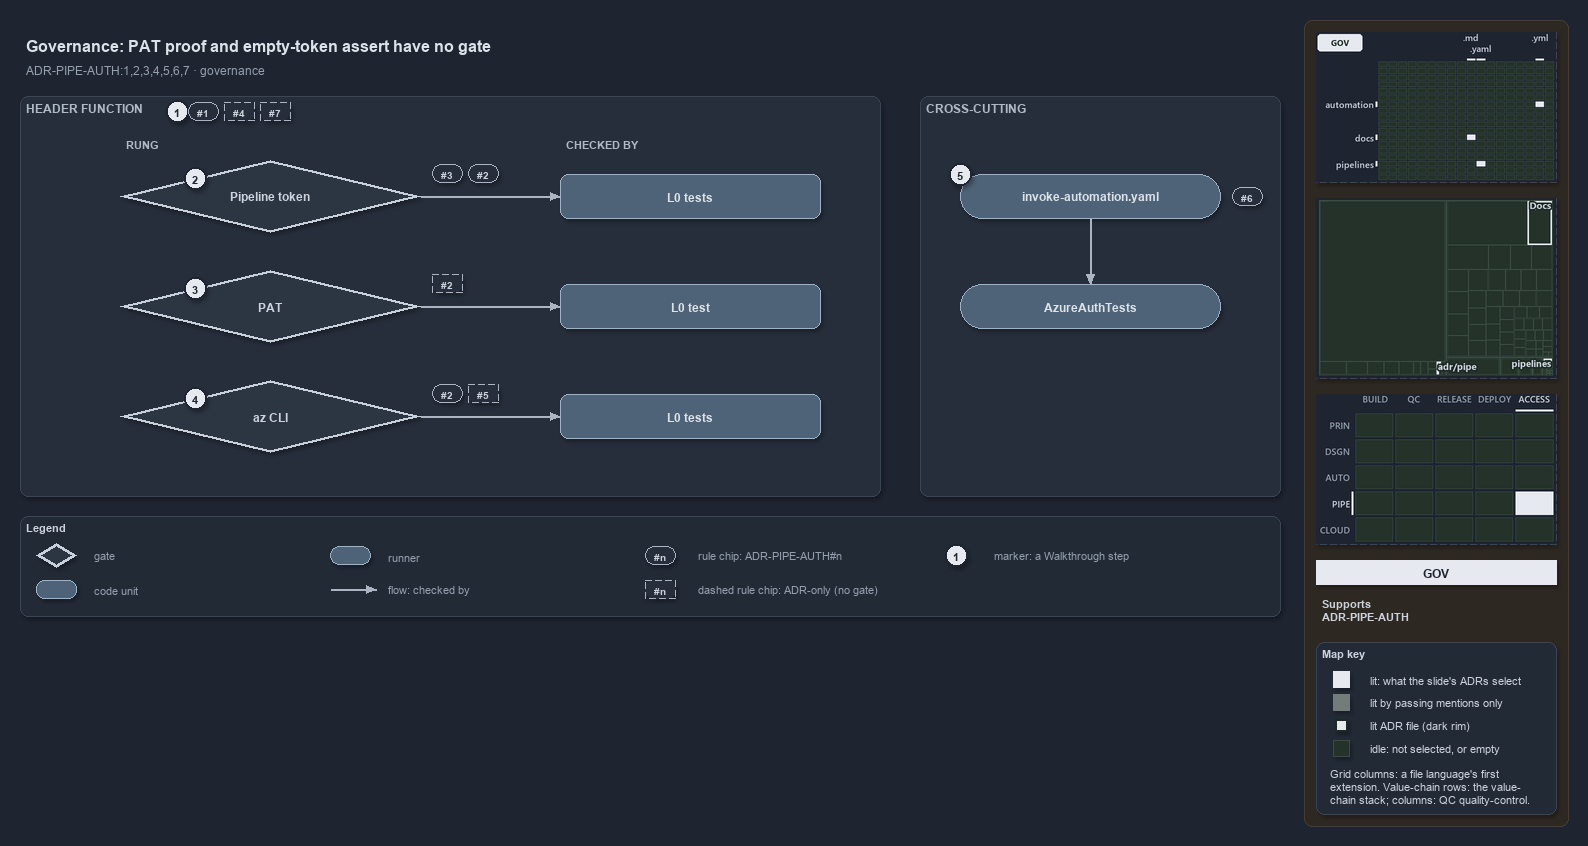

The diagram above was exported from draw.io. Its source (the exported page's mxGraphModel, read from the mxfile embedded in the PNG):
<mxGraphModel dx="1024" dy="768" grid="0" gridSize="10" guides="1" tooltips="1" connect="1" arrows="1" fold="1" page="1" pageScale="1" pageWidth="1572" pageHeight="620" background="#1E2430" math="0" shadow="1">
  <root>
    <mxCell id="0" />
    <mxCell id="1" parent="0" />
    <mxCell id="sidebar-bg" value="" style="rounded=1;arcSize=2;html=1;fillColor=#2E2823;strokeColor=#453C33;shadow=0;" vertex="1" parent="1">
      <mxGeometry x="1304" y="4" width="264" height="806" as="geometry" />
    </mxCell>
    <mxCell id="title" value="Governance: PAT proof and empty-token assert have no gate" style="text;html=1;align=left;verticalAlign=middle;fontSize=16;fontStyle=1;fontColor=#DDE2E9;" vertex="1" parent="1">
      <mxGeometry x="20" y="14" width="1260" height="30" as="geometry" />
    </mxCell>
    <mxCell id="subtitle" value="ADR-PIPE-AUTH:1,2,3,4,5,6,7 &amp;#183; governance" style="text;html=1;align=left;verticalAlign=middle;fontSize=12;fontColor=#949FAE;" vertex="1" parent="1">
      <mxGeometry x="20" y="44" width="1240" height="20" as="geometry" />
    </mxCell>
    <mxCell id="band" value="HEADER FUNCTION" style="rounded=1;html=1;arcSize=3;fillColor=#262E3B;strokeColor=#3A4555;verticalAlign=top;align=left;spacingLeft=8;fontStyle=1;fontSize=12;fontColor=#B0BAC7;" vertex="1" parent="1">
      <mxGeometry x="20" y="80" width="860" height="400" as="geometry" />
    </mxCell>
    <mxCell id="mark-1" value="1" style="ellipse;html=1;fillColor=#E6EAF0;strokeColor=#1E2430;strokeWidth=2;fontColor=#1E2430;fontStyle=1;fontSize=11;" vertex="1" parent="1">
      <mxGeometry x="166" y="84" width="22" height="22" as="geometry" />
    </mxCell>
    <mxCell id="chip-1" value="#1" style="rounded=1;arcSize=50;whiteSpace=wrap;html=1;fillColor=#262E3B;strokeColor=#AAB4C3;fontColor=#CDD3DC;fontStyle=1;fontSize=10.5;" vertex="1" parent="1">
      <mxGeometry x="188" y="86" width="30" height="18" as="geometry" />
    </mxCell>
    <mxCell id="chip-4" value="#4" style="rounded=1;arcSize=50;whiteSpace=wrap;html=1;fillColor=#262E3B;strokeColor=#AAB4C3;fontColor=#CDD3DC;fontStyle=1;fontSize=10.5;dashed=1;" vertex="1" parent="1">
      <mxGeometry x="224" y="86" width="30" height="18" as="geometry" />
    </mxCell>
    <mxCell id="chip-7" value="#7" style="rounded=1;arcSize=50;whiteSpace=wrap;html=1;fillColor=#262E3B;strokeColor=#AAB4C3;fontColor=#CDD3DC;fontStyle=1;fontSize=10.5;dashed=1;" vertex="1" parent="1">
      <mxGeometry x="260" y="86" width="30" height="18" as="geometry" />
    </mxCell>
    <mxCell id="col-rung" value="RUNG" style="text;html=1;align=left;verticalAlign=middle;fontSize=11;fontStyle=1;fontColor=#B0BAC7;" vertex="1" parent="1">
      <mxGeometry x="120" y="118" width="120" height="18" as="geometry" />
    </mxCell>
    <mxCell id="col-checked" value="CHECKED BY" style="text;html=1;align=left;verticalAlign=middle;fontSize=11;fontStyle=1;fontColor=#B0BAC7;" vertex="1" parent="1">
      <mxGeometry x="560" y="118" width="120" height="18" as="geometry" />
    </mxCell>
    <mxCell id="g-pipeline" value="&lt;b&gt;Pipeline token&lt;/b&gt;" style="rhombus;whiteSpace=wrap;html=1;fillColor=#2C3542;strokeColor=#C7D0DB;strokeWidth=3;fontSize=12;fontColor=#CDD3DC;" vertex="1" parent="1">
      <mxGeometry x="120" y="144" width="300" height="72" as="geometry" />
    </mxCell>
    <mxCell id="mark-2" value="2" style="ellipse;html=1;fillColor=#E6EAF0;strokeColor=#1E2430;strokeWidth=2;fontColor=#1E2430;fontStyle=1;fontSize=11;" vertex="1" parent="1">
      <mxGeometry x="184.0" y="151.0" width="22" height="22" as="geometry" />
    </mxCell>
    <mxCell id="chip-g-pipeline-0" value="#3" style="rounded=1;arcSize=50;whiteSpace=wrap;html=1;fillColor=#262E3B;strokeColor=#AAB4C3;fontColor=#CDD3DC;fontStyle=1;fontSize=10.5;" vertex="1" parent="1">
      <mxGeometry x="432" y="148" width="30" height="18" as="geometry" />
    </mxCell>
    <mxCell id="chip-g-pipeline-1" value="#2" style="rounded=1;arcSize=50;whiteSpace=wrap;html=1;fillColor=#262E3B;strokeColor=#AAB4C3;fontColor=#CDD3DC;fontStyle=1;fontSize=10.5;" vertex="1" parent="1">
      <mxGeometry x="468" y="148" width="30" height="18" as="geometry" />
    </mxCell>
    <mxCell id="t-pipeline" value="&lt;b&gt;L0 tests&lt;/b&gt;" style="rounded=1;whiteSpace=wrap;html=1;arcSize=20;fillColor=#4E6378;strokeColor=#9FB3C8;fontSize=12;fontColor=#DDE2E9;" vertex="1" parent="1">
      <mxGeometry x="560" y="158" width="260" height="44" as="geometry" />
    </mxCell>
    <mxCell id="p-e-g-pipeline-t-pipeline-a" value="" style="text;html=1;strokeColor=none;fillColor=none;" vertex="1" parent="1">
      <mxGeometry x="420" y="180" width="1" height="1" as="geometry" />
    </mxCell>
    <mxCell id="p-e-g-pipeline-t-pipeline-b" value="" style="text;html=1;strokeColor=none;fillColor=none;" vertex="1" parent="1">
      <mxGeometry x="560" y="180" width="1" height="1" as="geometry" />
    </mxCell>
    <mxCell id="e-g-pipeline-t-pipeline" value="" style="edgeStyle=orthogonalEdgeStyle;rounded=1;html=1;fontSize=10;endArrow=block;strokeColor=#AAB4C3;fontColor=#CDD3DC;shadow=0;" edge="1" parent="1" source="p-e-g-pipeline-t-pipeline-a" target="p-e-g-pipeline-t-pipeline-b">
      <mxGeometry relative="1" as="geometry" />
    </mxCell>
    <mxCell id="g-pat" value="&lt;b&gt;PAT&lt;/b&gt;" style="rhombus;whiteSpace=wrap;html=1;fillColor=#2C3542;strokeColor=#C7D0DB;strokeWidth=3;fontSize=12;fontColor=#CDD3DC;" vertex="1" parent="1">
      <mxGeometry x="120" y="254" width="300" height="72" as="geometry" />
    </mxCell>
    <mxCell id="mark-3" value="3" style="ellipse;html=1;fillColor=#E6EAF0;strokeColor=#1E2430;strokeWidth=2;fontColor=#1E2430;fontStyle=1;fontSize=11;" vertex="1" parent="1">
      <mxGeometry x="184.0" y="261.0" width="22" height="22" as="geometry" />
    </mxCell>
    <mxCell id="chip-g-pat-0" value="#2" style="rounded=1;arcSize=50;whiteSpace=wrap;html=1;fillColor=#262E3B;strokeColor=#AAB4C3;fontColor=#CDD3DC;fontStyle=1;fontSize=10.5;dashed=1;" vertex="1" parent="1">
      <mxGeometry x="432" y="258" width="30" height="18" as="geometry" />
    </mxCell>
    <mxCell id="t-pat" value="&lt;b&gt;L0 test&lt;/b&gt;" style="rounded=1;whiteSpace=wrap;html=1;arcSize=20;fillColor=#4E6378;strokeColor=#9FB3C8;fontSize=12;fontColor=#DDE2E9;" vertex="1" parent="1">
      <mxGeometry x="560" y="268" width="260" height="44" as="geometry" />
    </mxCell>
    <mxCell id="p-e-g-pat-t-pat-a" value="" style="text;html=1;strokeColor=none;fillColor=none;" vertex="1" parent="1">
      <mxGeometry x="420" y="290" width="1" height="1" as="geometry" />
    </mxCell>
    <mxCell id="p-e-g-pat-t-pat-b" value="" style="text;html=1;strokeColor=none;fillColor=none;" vertex="1" parent="1">
      <mxGeometry x="560" y="290" width="1" height="1" as="geometry" />
    </mxCell>
    <mxCell id="e-g-pat-t-pat" value="" style="edgeStyle=orthogonalEdgeStyle;rounded=1;html=1;fontSize=10;endArrow=block;strokeColor=#AAB4C3;fontColor=#CDD3DC;shadow=0;" edge="1" parent="1" source="p-e-g-pat-t-pat-a" target="p-e-g-pat-t-pat-b">
      <mxGeometry relative="1" as="geometry" />
    </mxCell>
    <mxCell id="g-azcli" value="&lt;b&gt;az CLI&lt;/b&gt;" style="rhombus;whiteSpace=wrap;html=1;fillColor=#2C3542;strokeColor=#C7D0DB;strokeWidth=3;fontSize=12;fontColor=#CDD3DC;" vertex="1" parent="1">
      <mxGeometry x="120" y="364" width="300" height="72" as="geometry" />
    </mxCell>
    <mxCell id="mark-4" value="4" style="ellipse;html=1;fillColor=#E6EAF0;strokeColor=#1E2430;strokeWidth=2;fontColor=#1E2430;fontStyle=1;fontSize=11;" vertex="1" parent="1">
      <mxGeometry x="184.0" y="371.0" width="22" height="22" as="geometry" />
    </mxCell>
    <mxCell id="chip-g-azcli-0" value="#2" style="rounded=1;arcSize=50;whiteSpace=wrap;html=1;fillColor=#262E3B;strokeColor=#AAB4C3;fontColor=#CDD3DC;fontStyle=1;fontSize=10.5;" vertex="1" parent="1">
      <mxGeometry x="432" y="368" width="30" height="18" as="geometry" />
    </mxCell>
    <mxCell id="chip-g-azcli-1" value="#5" style="rounded=1;arcSize=50;whiteSpace=wrap;html=1;fillColor=#262E3B;strokeColor=#AAB4C3;fontColor=#CDD3DC;fontStyle=1;fontSize=10.5;dashed=1;" vertex="1" parent="1">
      <mxGeometry x="468" y="368" width="30" height="18" as="geometry" />
    </mxCell>
    <mxCell id="t-azcli" value="&lt;b&gt;L0 tests&lt;/b&gt;" style="rounded=1;whiteSpace=wrap;html=1;arcSize=20;fillColor=#4E6378;strokeColor=#9FB3C8;fontSize=12;fontColor=#DDE2E9;" vertex="1" parent="1">
      <mxGeometry x="560" y="378" width="260" height="44" as="geometry" />
    </mxCell>
    <mxCell id="p-e-g-azcli-t-azcli-a" value="" style="text;html=1;strokeColor=none;fillColor=none;" vertex="1" parent="1">
      <mxGeometry x="420" y="400" width="1" height="1" as="geometry" />
    </mxCell>
    <mxCell id="p-e-g-azcli-t-azcli-b" value="" style="text;html=1;strokeColor=none;fillColor=none;" vertex="1" parent="1">
      <mxGeometry x="560" y="400" width="1" height="1" as="geometry" />
    </mxCell>
    <mxCell id="e-g-azcli-t-azcli" value="" style="edgeStyle=orthogonalEdgeStyle;rounded=1;html=1;fontSize=10;endArrow=block;strokeColor=#AAB4C3;fontColor=#CDD3DC;shadow=0;" edge="1" parent="1" source="p-e-g-azcli-t-azcli-a" target="p-e-g-azcli-t-azcli-b">
      <mxGeometry relative="1" as="geometry" />
    </mxCell>
    <mxCell id="band-cross" value="CROSS-CUTTING" style="rounded=1;html=1;arcSize=3;fillColor=#262E3B;strokeColor=#3A4555;verticalAlign=top;align=left;spacingLeft=8;fontStyle=1;fontSize=12;fontColor=#B0BAC7;" vertex="1" parent="1">
      <mxGeometry x="920" y="80" width="360" height="400" as="geometry" />
    </mxCell>
    <mxCell id="r-step" value="&lt;b&gt;invoke-automation.yaml&lt;/b&gt;" style="rounded=1;arcSize=50;whiteSpace=wrap;html=1;fillColor=#4E6378;strokeColor=#9FB3C8;fontSize=12;fontColor=#DDE2E9;" vertex="1" parent="1">
      <mxGeometry x="960" y="158" width="260" height="44" as="geometry" />
    </mxCell>
    <mxCell id="mark-5" value="5" style="ellipse;html=1;fillColor=#E6EAF0;strokeColor=#1E2430;strokeWidth=2;fontColor=#1E2430;fontStyle=1;fontSize=11;" vertex="1" parent="1">
      <mxGeometry x="949" y="147" width="22" height="22" as="geometry" />
    </mxCell>
    <mxCell id="chip-6" value="#6" style="rounded=1;arcSize=50;whiteSpace=wrap;html=1;fillColor=#262E3B;strokeColor=#AAB4C3;fontColor=#CDD3DC;fontStyle=1;fontSize=10.5;" vertex="1" parent="1">
      <mxGeometry x="1232" y="171" width="30" height="18" as="geometry" />
    </mxCell>
    <mxCell id="r-authtests" value="&lt;b&gt;AzureAuthTests&lt;/b&gt;" style="rounded=1;arcSize=50;whiteSpace=wrap;html=1;fillColor=#4E6378;strokeColor=#9FB3C8;fontSize=12;fontColor=#DDE2E9;" vertex="1" parent="1">
      <mxGeometry x="960" y="268" width="260" height="44" as="geometry" />
    </mxCell>
    <mxCell id="p-e-step-authtests-a" value="" style="text;html=1;strokeColor=none;fillColor=none;" vertex="1" parent="1">
      <mxGeometry x="1090" y="202" width="1" height="1" as="geometry" />
    </mxCell>
    <mxCell id="p-e-step-authtests-b" value="" style="text;html=1;strokeColor=none;fillColor=none;" vertex="1" parent="1">
      <mxGeometry x="1090" y="268" width="1" height="1" as="geometry" />
    </mxCell>
    <mxCell id="e-step-authtests" value="" style="edgeStyle=orthogonalEdgeStyle;rounded=1;html=1;fontSize=10;endArrow=block;strokeColor=#AAB4C3;fontColor=#CDD3DC;shadow=0;" edge="1" parent="1" source="p-e-step-authtests-a" target="p-e-step-authtests-b">
      <mxGeometry relative="1" as="geometry" />
    </mxCell>
    <mxCell id="legend" value="&lt;b&gt;Legend&lt;/b&gt;" style="rounded=1;whiteSpace=wrap;html=1;arcSize=6;fillColor=#222A36;strokeColor=#3A4555;align=left;verticalAlign=top;spacing=8;fontSize=11;fontColor=#CDD3DC;" vertex="1" parent="1">
      <mxGeometry x="20" y="500" width="1260" height="100" as="geometry" />
    </mxCell>
    <mxCell id="legend-0" value="" style="rhombus;whiteSpace=wrap;html=1;fillColor=#2C3542;strokeColor=#C7D0DB;strokeWidth=3;fontColor=#CDD3DC;" vertex="1" parent="1">
      <mxGeometry x="36.0" y="527.0" width="40" height="24" as="geometry" />
    </mxCell>
    <mxCell id="legend-0-text" value="gate" style="text;html=1;align=left;verticalAlign=middle;fontSize=11;fontColor=#949FAE;" vertex="1" parent="1">
      <mxGeometry x="88" y="529" width="240" height="20" as="geometry" />
    </mxCell>
    <mxCell id="legend-1" value="" style="rounded=1;whiteSpace=wrap;html=1;arcSize=20;fillColor=#4E6378;strokeColor=#9FB3C8;fontColor=#DDE2E9;" vertex="1" parent="1">
      <mxGeometry x="36.0" y="564.0" width="40" height="18" as="geometry" />
    </mxCell>
    <mxCell id="legend-1-text" value="code unit" style="text;html=1;align=left;verticalAlign=middle;fontSize=11;fontColor=#949FAE;" vertex="1" parent="1">
      <mxGeometry x="88" y="563" width="240" height="20" as="geometry" />
    </mxCell>
    <mxCell id="legend-2" value="" style="rounded=1;arcSize=50;whiteSpace=wrap;html=1;fillColor=#4E6378;strokeColor=#9FB3C8;fontColor=#DDE2E9;" vertex="1" parent="1">
      <mxGeometry x="330.0" y="530.0" width="40" height="18" as="geometry" />
    </mxCell>
    <mxCell id="legend-2-text" value="runner" style="text;html=1;align=left;verticalAlign=middle;fontSize=11;fontColor=#949FAE;" vertex="1" parent="1">
      <mxGeometry x="382" y="529" width="240" height="20" as="geometry" />
    </mxCell>
    <mxCell id="legend-3-a" value="" style="text;html=1;strokeColor=none;fillColor=none;" vertex="1" parent="1">
      <mxGeometry x="330" y="573" width="1" height="1" as="geometry" />
    </mxCell>
    <mxCell id="legend-3-b" value="" style="text;html=1;strokeColor=none;fillColor=none;" vertex="1" parent="1">
      <mxGeometry x="376" y="573" width="1" height="1" as="geometry" />
    </mxCell>
    <mxCell id="legend-3" value="" style="edgeStyle=orthogonalEdgeStyle;rounded=1;html=1;fontSize=10;endArrow=block;strokeColor=#AAB4C3;fontColor=#CDD3DC;shadow=0;" edge="1" parent="1" source="legend-3-a" target="legend-3-b">
      <mxGeometry relative="1" as="geometry" />
    </mxCell>
    <mxCell id="legend-3-text" value="flow: checked by" style="text;html=1;align=left;verticalAlign=middle;fontSize=11;fontColor=#949FAE;" vertex="1" parent="1">
      <mxGeometry x="382" y="563" width="240" height="20" as="geometry" />
    </mxCell>
    <mxCell id="legend-4" value="#n" style="rounded=1;arcSize=50;whiteSpace=wrap;html=1;fillColor=#262E3B;strokeColor=#AAB4C3;fontColor=#CDD3DC;fontStyle=1;fontSize=10.5;" vertex="1" parent="1">
      <mxGeometry x="645" y="530" width="30" height="18" as="geometry" />
    </mxCell>
    <mxCell id="legend-4-text" value="rule chip: ADR-PIPE-AUTH#n" style="text;html=1;align=left;verticalAlign=middle;fontSize=11;fontColor=#949FAE;" vertex="1" parent="1">
      <mxGeometry x="692" y="529" width="240" height="20" as="geometry" />
    </mxCell>
    <mxCell id="legend-5" value="#n" style="rounded=1;arcSize=50;whiteSpace=wrap;html=1;fillColor=#262E3B;strokeColor=#AAB4C3;fontColor=#CDD3DC;fontStyle=1;fontSize=10.5;dashed=1;" vertex="1" parent="1">
      <mxGeometry x="645" y="564" width="30" height="18" as="geometry" />
    </mxCell>
    <mxCell id="legend-5-text" value="dashed rule chip: ADR-only (no gate)" style="text;html=1;align=left;verticalAlign=middle;fontSize=11;fontColor=#949FAE;" vertex="1" parent="1">
      <mxGeometry x="692" y="563" width="240" height="20" as="geometry" />
    </mxCell>
    <mxCell id="legend-6" value="1" style="ellipse;html=1;fillColor=#E6EAF0;strokeColor=#1E2430;strokeWidth=2;fontColor=#1E2430;fontStyle=1;fontSize=11;" vertex="1" parent="1">
      <mxGeometry x="945" y="528" width="22" height="22" as="geometry" />
    </mxCell>
    <mxCell id="legend-6-text" value="marker: a Walkthrough step" style="text;html=1;align=left;verticalAlign=middle;fontSize=11;fontColor=#949FAE;" vertex="1" parent="1">
      <mxGeometry x="988" y="529" width="240" height="20" as="geometry" />
    </mxCell>
    <mxCell id="minimap-grid" value="" style="shape=image;html=1;imageAspect=0;aspect=fixed;verticalLabelPosition=bottom;strokeColor=#3A4555;dashed=1;fillColor=#222A36;image=data:image/png,(base64 omitted: 9544 chars);" vertex="1" parent="1">
      <mxGeometry x="1316" y="16" width="240" height="150" as="geometry" />
    </mxCell>
    <mxCell id="minimap-tree" value="" style="shape=image;html=1;imageAspect=0;aspect=fixed;verticalLabelPosition=bottom;strokeColor=#3A4555;dashed=1;fillColor=#222A36;image=data:image/png,(base64 omitted: 9144 chars);" vertex="1" parent="1">
      <mxGeometry x="1316" y="182" width="240" height="180" as="geometry" />
    </mxCell>
    <mxCell id="minimap-chain" value="" style="shape=image;html=1;imageAspect=0;aspect=fixed;verticalLabelPosition=bottom;strokeColor=#3A4555;dashed=1;fillColor=#222A36;image=data:image/png,(base64 omitted: 13108 chars);" vertex="1" parent="1">
      <mxGeometry x="1316" y="378" width="240" height="150" as="geometry" />
    </mxCell>
    <mxCell id="lens-badge" value="GOV" style="rounded=0;whiteSpace=wrap;html=1;align=center;verticalAlign=middle;fontSize=12;fontStyle=1;fontColor=#1E2430;fillColor=#E6EAF0;strokeColor=none;" vertex="1" parent="1">
      <mxGeometry x="1316" y="544" width="240" height="24" as="geometry" />
    </mxCell>
    <mxCell id="supports" value="&lt;b&gt;Supports&lt;/b&gt;&lt;br&gt;ADR-PIPE-AUTH" style="text;html=1;whiteSpace=wrap;align=left;verticalAlign=top;fontSize=11;fontColor=#CDD3DC;" vertex="1" parent="1">
      <mxGeometry x="1316" y="576" width="240" height="38" as="geometry" />
    </mxCell>
    <mxCell id="mapkey" value="&lt;b&gt;Map key&lt;/b&gt;" style="rounded=1;arcSize=6;whiteSpace=wrap;html=1;align=left;verticalAlign=top;fontSize=11;fontColor=#CDD3DC;fillColor=#222A36;strokeColor=#3A4555;spacingLeft=8;spacingTop=2;" vertex="1" parent="1">
      <mxGeometry x="1316" y="626" width="240" height="172" as="geometry" />
    </mxCell>
    <mxCell id="mapkey-lit" value="" style="rounded=0;html=1;fillColor=#E6EAF0;strokeColor=#E6EAF0;" vertex="1" parent="1">
      <mxGeometry x="1333.0" y="655.0" width="16" height="16" as="geometry" />
    </mxCell>
    <mxCell id="mapkey-lit-text" value="lit: what the slide's ADRs select" style="text;html=1;align=left;verticalAlign=middle;fontSize=11;fontColor=#CDD3DC;" vertex="1" parent="1">
      <mxGeometry x="1364" y="653" width="184" height="20" as="geometry" />
    </mxCell>
    <mxCell id="mapkey-touched" value="" style="rounded=0;html=1;fillColor=#727C79;strokeColor=#727C79;" vertex="1" parent="1">
      <mxGeometry x="1333.0" y="678.0" width="16" height="16" as="geometry" />
    </mxCell>
    <mxCell id="mapkey-touched-text" value="lit by passing mentions only" style="text;html=1;align=left;verticalAlign=middle;fontSize=11;fontColor=#CDD3DC;" vertex="1" parent="1">
      <mxGeometry x="1364" y="676" width="184" height="20" as="geometry" />
    </mxCell>
    <mxCell id="mapkey-adr" value="" style="rounded=0;html=1;fillColor=#E6EAF0;strokeColor=#1C2A24;strokeWidth=2;" vertex="1" parent="1">
      <mxGeometry x="1335.0" y="703.0" width="12" height="12" as="geometry" />
    </mxCell>
    <mxCell id="mapkey-adr-text" value="lit ADR file (dark rim)" style="text;html=1;align=left;verticalAlign=middle;fontSize=11;fontColor=#CDD3DC;" vertex="1" parent="1">
      <mxGeometry x="1364" y="699" width="184" height="20" as="geometry" />
    </mxCell>
    <mxCell id="mapkey-idle" value="" style="rounded=0;html=1;fillColor=#243229;strokeColor=#3B4D43;" vertex="1" parent="1">
      <mxGeometry x="1333.0" y="724.0" width="16" height="16" as="geometry" />
    </mxCell>
    <mxCell id="mapkey-idle-text" value="idle: not selected, or empty" style="text;html=1;align=left;verticalAlign=middle;fontSize=11;fontColor=#CDD3DC;" vertex="1" parent="1">
      <mxGeometry x="1364" y="722" width="184" height="20" as="geometry" />
    </mxCell>
    <mxCell id="mapkey-codes" value="Grid columns: a file language's first&lt;br&gt;extension. Value-chain rows: the value-&lt;br&gt;chain stack; columns: QC quality-control." style="text;html=1;align=left;verticalAlign=top;whiteSpace=wrap;fontSize=11;fontColor=#CDD3DC;" vertex="1" parent="1">
      <mxGeometry x="1324" y="746" width="224" height="46" as="geometry" />
    </mxCell>
  </root>
</mxGraphModel>